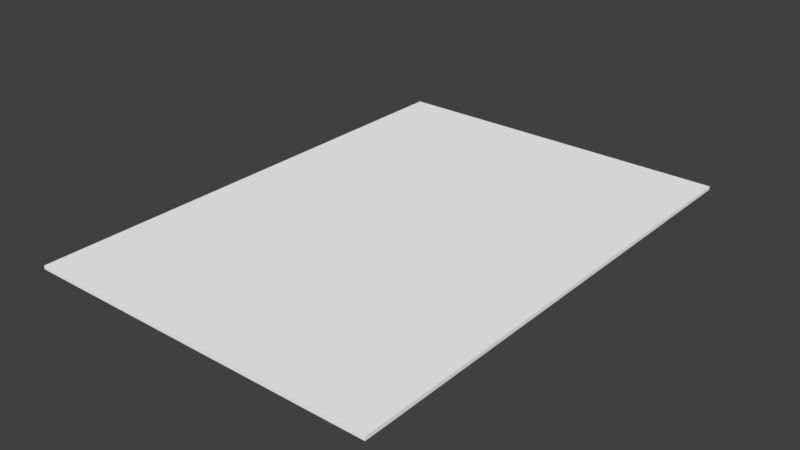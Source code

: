 # Source: Card.blend  (saved by Blender 2.77.0; exported with 4.5.12 LTS)
import bpy
from mathutils import Matrix  # noqa: F401  (used for matrix-valued properties, if any)

bpy.ops.wm.read_factory_settings(use_empty=True)
scene = bpy.context.scene
scene.name = 'Scene'

# ---- collections
col_collection_1 = bpy.data.collections.new('Collection 1'); scene.collection.children.link(col_collection_1)

# ---- materials (node trees are filled in below, after node groups)
mat_red = bpy.data.materials.new('Red')
mat_red.alpha_threshold = 0.0
mat_red.use_transparent_shadow = False
mat_red.diffuse_color = (1.0, 0.0, 0.0, 1.0)
mat_red.roughness = 0.5
mat_card = bpy.data.materials.new('Card')
mat_card.alpha_threshold = 0.0
mat_card.use_transparent_shadow = False
mat_card.diffuse_color = (1.0, 1.0, 1.0, 1.0)
mat_card.roughness = 0.5
mat_card.specular_intensity = 1.0
mat_card.line_color = (0.0, 0.0, 0.0, 1.0)

# ---- material node trees

# ---- world
world_world = bpy.data.worlds.new('World'); scene.world = world_world
world_world.color = (0.05088, 0.05088, 0.05088)
world_world.use_sun_shadow = False
world_world.sun_shadow_jitter_overblur = 0.0
world_world.cycles.sampling_method = 'MANUAL'

# ---- meshes
me_cube_003 = bpy.data.meshes.new('Cube.003')
me_cube_003.from_pydata([(-0.5, -0.5, -1.0), (-0.5, -0.5, 1.0), (-0.5041, 0.4926, -1.0), (-0.5041, 0.4926, 1.0), (0.5, -0.5, -1.0), (0.5, -0.5, 1.0), (0.5, 0.5, -1.0), (0.5, 0.5, 1.0), (0.0, 1.0, 1.0), (0.0, 1.0, -1.0), (0.0, -1.0, 1.0), (0.0, -1.0, -1.0), (-1.0, 0.0, 1.0), (-1.0, 0.0, -1.0), (1.0, 0.0, 1.0), (1.0, 0.0, -1.0), (0.0, 0.0, 1.0), (0.0, 0.0, -1.0)], [], [(12, 3, 2, 13), (8, 7, 6, 9), (14, 5, 4, 15), (10, 1, 0, 11), (17, 9, 6, 15), (16, 8, 3, 12), (14, 7, 8, 16), (13, 2, 9, 17), (5, 10, 11, 4), (3, 8, 9, 2), (0, 13, 17, 11), (5, 14, 16, 10), (10, 16, 12, 1), (11, 17, 15, 4), (7, 14, 15, 6), (1, 12, 13, 0)])
me_cube_003.materials.append(mat_red)
me_cube_003.use_remesh_preserve_volume = False
me_cube_003.use_remesh_preserve_attributes = False
me_cube_003.use_mirror_vertex_groups = False
me_cube_003.update()
me_cube_002 = bpy.data.meshes.new('Cube.002')
me_cube_002.from_pydata([(-0.5, -0.5, -1.0), (-0.5, -0.5, 1.0), (-0.5041, 0.4926, -1.0), (-0.5041, 0.4926, 1.0), (0.5, -0.5, -1.0), (0.5, -0.5, 1.0), (0.5, 0.5, -1.0), (0.5, 0.5, 1.0), (0.0, 1.0, 1.0), (0.0, 1.0, -1.0), (0.0, -1.0, 1.0), (0.0, -1.0, -1.0), (-1.0, 0.0, 1.0), (-1.0, 0.0, -1.0), (1.0, 0.0, 1.0), (1.0, 0.0, -1.0), (0.0, 0.0, 1.0), (0.0, 0.0, -1.0)], [], [(12, 3, 2, 13), (8, 7, 6, 9), (14, 5, 4, 15), (10, 1, 0, 11), (17, 9, 6, 15), (16, 8, 3, 12), (14, 7, 8, 16), (13, 2, 9, 17), (5, 10, 11, 4), (3, 8, 9, 2), (0, 13, 17, 11), (5, 14, 16, 10), (10, 16, 12, 1), (11, 17, 15, 4), (7, 14, 15, 6), (1, 12, 13, 0)])
me_cube_002.materials.append(mat_red)
me_cube_002.use_remesh_preserve_volume = False
me_cube_002.use_remesh_preserve_attributes = False
me_cube_002.use_mirror_vertex_groups = False
me_cube_002.update()
me_cube_001 = bpy.data.meshes.new('Cube.001')
me_cube_001.from_pydata([(-0.5, -0.5, -1.0), (-0.5, -0.5, 1.0), (-0.5041, 0.4926, -1.0), (-0.5041, 0.4926, 1.0), (0.5, -0.5, -1.0), (0.5, -0.5, 1.0), (0.5, 0.5, -1.0), (0.5, 0.5, 1.0), (0.0, 1.0, 1.0), (0.0, 1.0, -1.0), (0.0, -1.0, 1.0), (0.0, -1.0, -1.0), (-1.0, 0.0, 1.0), (-1.0, 0.0, -1.0), (1.0, 0.0, 1.0), (1.0, 0.0, -1.0), (0.0, 0.0, 1.0), (0.0, 0.0, -1.0)], [], [(12, 3, 2, 13), (8, 7, 6, 9), (14, 5, 4, 15), (10, 1, 0, 11), (17, 9, 6, 15), (16, 8, 3, 12), (14, 7, 8, 16), (13, 2, 9, 17), (5, 10, 11, 4), (3, 8, 9, 2), (0, 13, 17, 11), (5, 14, 16, 10), (10, 16, 12, 1), (11, 17, 15, 4), (7, 14, 15, 6), (1, 12, 13, 0)])
me_cube_001.materials.append(mat_red)
me_cube_001.use_remesh_preserve_volume = False
me_cube_001.use_remesh_preserve_attributes = False
me_cube_001.use_mirror_vertex_groups = False
me_cube_001.update()
me_cube = bpy.data.meshes.new('Cube')
me_cube.from_pydata([(-1.0, -1.0, -1.0), (-1.0, -1.0, 1.0), (-1.0, 1.0, -1.0), (-1.0, 1.0, 1.0), (1.0, -1.0, -1.0), (1.0, -1.0, 1.0), (1.0, 1.0, -1.0), (1.0, 1.0, 1.0), (-1.0, 0.9, 1.0), (-1.0, 0.9, -1.0), (1.0, 0.9, 1.0), (1.0, 0.9, -1.0), (-1.0, -0.905, -1.0), (1.0, -0.905, 1.0), (-1.0, -0.905, 1.0), (1.0, -0.905, -1.0), (-0.8, 1.0, 1.0), (-0.8, 1.0, -1.0), (-0.8, -1.0, 1.0), (-0.8, -1.0, -1.0), (-0.8, 0.9, 1.0), (-0.8, 0.9, -1.0), (-0.8, -0.905, -1.0), (-0.8, -0.905, 1.0), (0.82, 1.0, 1.0), (0.82, -1.0, -1.0), (0.82, 0.9, -1.0), (0.82, -0.905, -1.0), (0.82, 1.0, -1.0), (0.82, -1.0, 1.0), (0.82, 0.9, 1.0), (0.82, -0.905, 1.0)], [], [(8, 3, 2, 9), (24, 7, 6, 28), (13, 5, 4, 15), (18, 1, 0, 19), (26, 28, 6, 11), (20, 16, 3, 8), (23, 20, 8, 14), (27, 26, 11, 15), (7, 10, 11, 6), (14, 8, 9, 12), (1, 14, 12, 0), (25, 27, 15, 4), (18, 23, 14, 1), (10, 13, 15, 11), (29, 31, 23, 18), (0, 12, 22, 19), (12, 9, 21, 22), (31, 30, 20, 23), (30, 24, 16, 20), (9, 2, 17, 21), (29, 18, 19, 25), (3, 16, 17, 2), (5, 29, 25, 4), (10, 7, 24, 30), (13, 10, 30, 31), (5, 13, 31, 29), (19, 22, 27, 25), (22, 21, 26, 27), (21, 17, 28, 26), (16, 24, 28, 17)])
me_cube.materials.append(mat_card)
me_cube.use_remesh_preserve_volume = False
me_cube.use_remesh_preserve_attributes = False
me_cube.use_mirror_vertex_groups = False
me_cube.update()

# ---- curves / text
txt_text_001 = bpy.data.curves.new('Text.001', 'FONT')
txt_text_001.dimensions = '2D'
txt_text_001.body = 'A'
txt_text_001.materials.append(mat_red)
txt_text_001.use_path_clamp = True
txt_text_001.bevel_resolution = 0
txt_text = bpy.data.curves.new('Text', 'FONT')
txt_text.dimensions = '2D'
txt_text.body = 'A'
txt_text.materials.append(mat_red)
txt_text.use_path_clamp = True
txt_text.bevel_resolution = 0

# ---- objects
ob_diamond_002 = bpy.data.objects.new('Diamond.002', me_cube_003)
ob_diamond_001 = bpy.data.objects.new('Diamond.001', me_cube_002)
ob_diamond = bpy.data.objects.new('Diamond', me_cube_001)
ob_card = bpy.data.objects.new('Card', me_cube)
ob_letter2 = bpy.data.objects.new('Letter2', txt_text_001)
ob_letter1 = bpy.data.objects.new('Letter1', txt_text)

# ---- transforms, parenting, visibility, modifiers, constraints
ob_diamond_002.location = (0.7412, -0.8054, 0.00507)
ob_diamond_002.scale = (0.1239, 0.1858, 0.001288)
ob_diamond_002.hide_viewport = True
ob_diamond_002.hide_render = True
ob_diamond_002.lineart.crease_threshold = 0.0
ob_diamond_001.location = (-0.7588, 0.7946, 0.00507)
ob_diamond_001.scale = (0.1239, 0.1858, 0.001288)
ob_diamond_001.hide_viewport = True
ob_diamond_001.hide_render = True
ob_diamond_001.lineart.crease_threshold = 0.0
ob_diamond.location = (0.0, 0.0, 0.00507)
ob_diamond.scale = (0.3252, 0.4879, 0.003382)
ob_diamond.hide_viewport = True
ob_diamond.hide_render = True
ob_diamond.lineart.crease_threshold = 0.0
ob_card.location = (0.0, 0.0, -0.01)
ob_card.scale = (1.0, 1.4, 0.01)
ob_card.lineart.crease_threshold = 0.0
ob_letter2.location = (0.8929, -0.9996, 0.00206)
ob_letter2.rotation_euler = (0.0, -0.0, -3.142)
ob_letter2.scale = (0.4632, 0.4632, 0.4632)
ob_letter2.hide_viewport = True
ob_letter2.hide_render = True
ob_letter2.lineart.crease_threshold = 0.0
ob_letter1.location = (-0.9071, 1.0, 0.00206)
ob_letter1.scale = (0.4632, 0.4632, 0.4632)
ob_letter1.hide_viewport = True
ob_letter1.hide_render = True
ob_letter1.lineart.crease_threshold = 0.0

# ---- collection membership
col_collection_1.objects.link(ob_diamond_002)
col_collection_1.objects.link(ob_diamond_001)
col_collection_1.objects.link(ob_diamond)
col_collection_1.objects.link(ob_card)
col_collection_1.objects.link(ob_letter2)
col_collection_1.objects.link(ob_letter1)

# ---- scene / render settings (as saved in the file)
scene.frame_start = 1; scene.frame_end = 250; scene.frame_set(2)
scene.render.engine = 'BLENDER_EEVEE_NEXT'
scene.render.resolution_percentage = 50
scene.render.dither_intensity = 0.0
scene.cycles.use_denoising = False
scene.cycles.samples = 128
scene.cycles.sampling_pattern = 'TABULATED_SOBOL'
scene.cycles.light_sampling_threshold = 0.0
scene.cycles.use_adaptive_sampling = False
scene.cycles.use_light_tree = False
scene.cycles.blur_glossy = 0.0
scene.cycles.sample_clamp_indirect = 0.0
scene.view_settings.view_transform = 'Standard'
bpy.context.view_layer.update()

# ---- added for rendering (the .blend has no active camera and no usable light): camera, sun
cam_auto = bpy.data.cameras.new('AutoCamera')
cam_auto.lens = 50.0
cam_auto.sensor_width = 36.0
cam_auto.clip_end = 1000.0
ob_auto_camera = bpy.data.objects.new('AutoCamera', cam_auto)
scene.collection.objects.link(ob_auto_camera)
ob_auto_camera.location = (3.18369, -3.82042, 2.53695)
ob_auto_camera.rotation_euler = (1.09748, -7.21219e-08, 0.694738)
scene.camera = ob_auto_camera
light_auto_sun = bpy.data.lights.new('AutoSun', 'SUN')
light_auto_sun.energy = 3.0
light_auto_sun.angle = 0.0523599
ob_auto_sun = bpy.data.objects.new('AutoSun', light_auto_sun)
scene.collection.objects.link(ob_auto_sun)
ob_auto_sun.rotation_euler = (0.872665, 0.174533, 0.523599)
bpy.context.view_layer.update()
